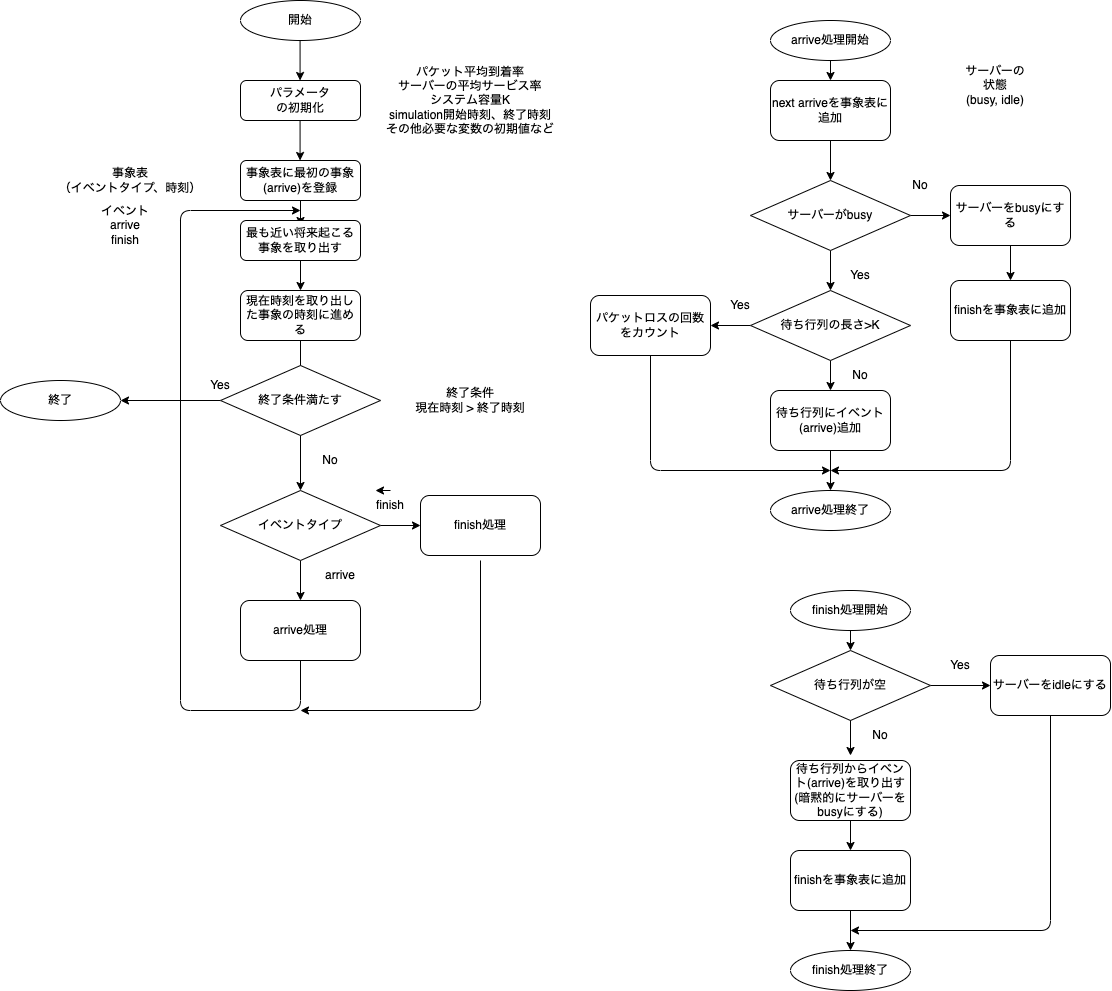

The diagram above was exported from draw.io. Its source (the exported page's mxGraphModel, read from the mxfile embedded in the PNG):
<mxGraphModel dx="1240" dy="1123" grid="1" gridSize="10" guides="1" tooltips="1" connect="1" arrows="1" fold="1" page="1" pageScale="1" pageWidth="850" pageHeight="1100" math="0" shadow="0">
  <root>
    <mxCell id="0" />
    <mxCell id="1" parent="0" />
    <mxCell id="27" value="開始" style="ellipse;whiteSpace=wrap;html=1;strokeColor=default;fillColor=default;" parent="1" vertex="1">
      <mxGeometry x="520" y="120" width="120" height="40" as="geometry" />
    </mxCell>
    <mxCell id="28" value="パラメータ&lt;br&gt;の初期化" style="rounded=1;whiteSpace=wrap;html=1;strokeColor=default;" parent="1" vertex="1">
      <mxGeometry x="520" y="200" width="120" height="40" as="geometry" />
    </mxCell>
    <mxCell id="31" value="" style="edgeStyle=none;html=1;strokeColor=default;" parent="1" source="29" edge="1">
      <mxGeometry relative="1" as="geometry">
        <mxPoint x="580" y="345" as="targetPoint" />
      </mxGeometry>
    </mxCell>
    <mxCell id="29" value="事象表に最初の事象(arrive)を登録" style="rounded=1;whiteSpace=wrap;html=1;strokeColor=default;" parent="1" vertex="1">
      <mxGeometry x="520" y="280" width="120" height="40" as="geometry" />
    </mxCell>
    <mxCell id="33" value="終了" style="ellipse;whiteSpace=wrap;html=1;fillColor=none;" parent="1" vertex="1">
      <mxGeometry x="280" y="500" width="120" height="40" as="geometry" />
    </mxCell>
    <mxCell id="51" value="" style="edgeStyle=none;html=1;strokeColor=default;" parent="1" edge="1">
      <mxGeometry relative="1" as="geometry">
        <mxPoint x="579.57" y="160" as="sourcePoint" />
        <mxPoint x="579.57" y="200.00000000000023" as="targetPoint" />
      </mxGeometry>
    </mxCell>
    <mxCell id="52" value="" style="edgeStyle=none;html=1;strokeColor=default;" parent="1" edge="1">
      <mxGeometry relative="1" as="geometry">
        <mxPoint x="579.5700000000002" y="240" as="sourcePoint" />
        <mxPoint x="579.5700000000002" y="280.0000000000001" as="targetPoint" />
      </mxGeometry>
    </mxCell>
    <mxCell id="59" value="サーバーの状態&lt;br&gt;(busy, idle)" style="text;html=1;align=center;verticalAlign=middle;whiteSpace=wrap;rounded=0;strokeColor=none;" parent="1" vertex="1">
      <mxGeometry x="1240" y="190" width="70" height="30" as="geometry" />
    </mxCell>
    <mxCell id="72" value="パケット平均到着率&lt;br&gt;サーバーの平均サービス率&lt;br&gt;システム容量K&lt;br&gt;simulation開始時刻、終了時刻&lt;br&gt;その他必要な変数の初期値など" style="text;html=1;align=center;verticalAlign=middle;whiteSpace=wrap;rounded=0;strokeColor=none;" parent="1" vertex="1">
      <mxGeometry x="650" y="170" width="200" height="100" as="geometry" />
    </mxCell>
    <mxCell id="74" value="イベント&lt;br&gt;arrive&lt;br&gt;finish" style="text;html=1;align=center;verticalAlign=middle;whiteSpace=wrap;rounded=0;strokeColor=none;" parent="1" vertex="1">
      <mxGeometry x="360" y="325" width="90" height="40" as="geometry" />
    </mxCell>
    <mxCell id="90" value="" style="edgeStyle=none;html=1;strokeColor=default;" parent="1" source="76" target="87" edge="1">
      <mxGeometry relative="1" as="geometry" />
    </mxCell>
    <mxCell id="76" value="最も近い将来起こる事象を取り出す" style="rounded=1;whiteSpace=wrap;html=1;strokeColor=default;" parent="1" vertex="1">
      <mxGeometry x="520" y="340" width="120" height="40" as="geometry" />
    </mxCell>
    <mxCell id="80" value="" style="edgeStyle=none;html=1;strokeColor=default;" parent="1" source="77" target="79" edge="1">
      <mxGeometry relative="1" as="geometry" />
    </mxCell>
    <mxCell id="178" value="" style="edgeStyle=none;html=1;strokeColor=default;" edge="1" parent="1" source="77" target="85">
      <mxGeometry relative="1" as="geometry" />
    </mxCell>
    <mxCell id="77" value="イベントタイプ" style="rhombus;whiteSpace=wrap;html=1;strokeColor=default;" parent="1" vertex="1">
      <mxGeometry x="500" y="610" width="160" height="70" as="geometry" />
    </mxCell>
    <mxCell id="79" value="arrive処理" style="rounded=1;whiteSpace=wrap;html=1;strokeColor=default;" parent="1" vertex="1">
      <mxGeometry x="520" y="720" width="120" height="60" as="geometry" />
    </mxCell>
    <mxCell id="82" value="finish" style="text;html=1;align=center;verticalAlign=middle;whiteSpace=wrap;rounded=0;strokeColor=none;" parent="1" vertex="1">
      <mxGeometry x="640" y="610" width="60" height="30" as="geometry" />
    </mxCell>
    <mxCell id="84" value="事象表&lt;br&gt;（イベントタイプ、時刻）" style="text;html=1;align=center;verticalAlign=middle;whiteSpace=wrap;rounded=0;strokeColor=none;" parent="1" vertex="1">
      <mxGeometry x="320" y="280" width="180" height="40" as="geometry" />
    </mxCell>
    <mxCell id="85" value="finish処理" style="rounded=1;whiteSpace=wrap;html=1;strokeColor=default;" parent="1" vertex="1">
      <mxGeometry x="700" y="615" width="120" height="60" as="geometry" />
    </mxCell>
    <mxCell id="91" value="" style="edgeStyle=none;html=1;entryX=0.5;entryY=0;entryDx=0;entryDy=0;strokeColor=default;" parent="1" source="87" target="77" edge="1">
      <mxGeometry relative="1" as="geometry">
        <mxPoint x="595.7894736842106" y="480" as="targetPoint" />
      </mxGeometry>
    </mxCell>
    <mxCell id="87" value="現在時刻を取り出した事象の時刻に進める" style="rounded=1;whiteSpace=wrap;html=1;strokeColor=default;" parent="1" vertex="1">
      <mxGeometry x="520" y="410" width="120" height="50" as="geometry" />
    </mxCell>
    <mxCell id="92" value="arrive" style="text;html=1;align=center;verticalAlign=middle;whiteSpace=wrap;rounded=0;strokeColor=none;" parent="1" vertex="1">
      <mxGeometry x="590" y="680" width="60" height="30" as="geometry" />
    </mxCell>
    <mxCell id="98" value="Yes" style="text;html=1;align=center;verticalAlign=middle;whiteSpace=wrap;rounded=0;strokeColor=none;" parent="1" vertex="1">
      <mxGeometry x="470" y="490" width="60" height="30" as="geometry" />
    </mxCell>
    <mxCell id="106" value="" style="edgeStyle=none;html=1;strokeColor=default;" parent="1" target="105" edge="1">
      <mxGeometry relative="1" as="geometry">
        <mxPoint x="1110" y="170" as="sourcePoint" />
      </mxGeometry>
    </mxCell>
    <mxCell id="108" value="" style="edgeStyle=none;html=1;strokeColor=default;" parent="1" source="105" target="107" edge="1">
      <mxGeometry relative="1" as="geometry" />
    </mxCell>
    <mxCell id="105" value="next arriveを事象表に追加" style="rounded=1;whiteSpace=wrap;html=1;strokeColor=default;" parent="1" vertex="1">
      <mxGeometry x="1050" y="200" width="120" height="60" as="geometry" />
    </mxCell>
    <mxCell id="115" value="" style="edgeStyle=none;html=1;strokeColor=default;" parent="1" source="107" target="112" edge="1">
      <mxGeometry relative="1" as="geometry" />
    </mxCell>
    <mxCell id="125" value="" style="edgeStyle=none;html=1;strokeColor=default;" parent="1" source="107" target="124" edge="1">
      <mxGeometry relative="1" as="geometry" />
    </mxCell>
    <mxCell id="107" value="サーバーがbusy" style="rhombus;whiteSpace=wrap;html=1;strokeColor=default;" parent="1" vertex="1">
      <mxGeometry x="1030" y="300" width="160" height="70" as="geometry" />
    </mxCell>
    <mxCell id="113" value="" style="edgeStyle=none;html=1;strokeColor=default;" parent="1" source="112" edge="1">
      <mxGeometry relative="1" as="geometry">
        <mxPoint x="990" y="445" as="targetPoint" />
      </mxGeometry>
    </mxCell>
    <mxCell id="119" value="" style="edgeStyle=none;html=1;strokeColor=default;" parent="1" source="112" target="118" edge="1">
      <mxGeometry relative="1" as="geometry" />
    </mxCell>
    <mxCell id="112" value="待ち行列の長さ&amp;gt;K" style="rhombus;whiteSpace=wrap;html=1;strokeColor=default;" parent="1" vertex="1">
      <mxGeometry x="1030" y="410" width="160" height="70" as="geometry" />
    </mxCell>
    <mxCell id="117" value="パケットロスの回数をカウント" style="rounded=1;whiteSpace=wrap;html=1;strokeColor=default;" parent="1" vertex="1">
      <mxGeometry x="870" y="415" width="120" height="60" as="geometry" />
    </mxCell>
    <mxCell id="131" value="" style="edgeStyle=none;html=1;strokeColor=default;" parent="1" source="118" target="130" edge="1">
      <mxGeometry relative="1" as="geometry" />
    </mxCell>
    <mxCell id="118" value="待ち行列にイベント(arrive)追加" style="rounded=1;whiteSpace=wrap;html=1;strokeColor=default;" parent="1" vertex="1">
      <mxGeometry x="1050" y="510" width="120" height="60" as="geometry" />
    </mxCell>
    <mxCell id="120" value="Yes" style="text;html=1;align=center;verticalAlign=middle;whiteSpace=wrap;rounded=0;strokeColor=none;" parent="1" vertex="1">
      <mxGeometry x="990" y="410" width="60" height="30" as="geometry" />
    </mxCell>
    <mxCell id="121" value="No" style="text;html=1;align=center;verticalAlign=middle;whiteSpace=wrap;rounded=0;strokeColor=none;" parent="1" vertex="1">
      <mxGeometry x="1110" y="480" width="60" height="30" as="geometry" />
    </mxCell>
    <mxCell id="122" value="Yes" style="text;html=1;align=center;verticalAlign=middle;whiteSpace=wrap;rounded=0;strokeColor=none;" parent="1" vertex="1">
      <mxGeometry x="1110" y="380" width="60" height="30" as="geometry" />
    </mxCell>
    <mxCell id="123" value="No" style="text;html=1;align=center;verticalAlign=middle;whiteSpace=wrap;rounded=0;strokeColor=none;" parent="1" vertex="1">
      <mxGeometry x="1170" y="290" width="60" height="30" as="geometry" />
    </mxCell>
    <mxCell id="127" value="" style="edgeStyle=none;html=1;strokeColor=default;" parent="1" source="124" target="126" edge="1">
      <mxGeometry relative="1" as="geometry" />
    </mxCell>
    <mxCell id="124" value="サーバーをbusyにする" style="rounded=1;whiteSpace=wrap;html=1;strokeColor=default;" parent="1" vertex="1">
      <mxGeometry x="1230" y="305" width="120" height="60" as="geometry" />
    </mxCell>
    <mxCell id="126" value="finishを事象表に追加" style="rounded=1;whiteSpace=wrap;html=1;strokeColor=default;" parent="1" vertex="1">
      <mxGeometry x="1230" y="400" width="120" height="60" as="geometry" />
    </mxCell>
    <mxCell id="129" value="arrive処理開始" style="ellipse;whiteSpace=wrap;html=1;strokeColor=default;" parent="1" vertex="1">
      <mxGeometry x="1050" y="140" width="120" height="40" as="geometry" />
    </mxCell>
    <mxCell id="130" value="arrive処理終了" style="ellipse;whiteSpace=wrap;html=1;strokeColor=default;" parent="1" vertex="1">
      <mxGeometry x="1050" y="610" width="120" height="40" as="geometry" />
    </mxCell>
    <mxCell id="132" value="" style="edgeStyle=none;html=1;exitX=0.5;exitY=1;exitDx=0;exitDy=0;strokeColor=default;" parent="1" source="117" edge="1">
      <mxGeometry relative="1" as="geometry">
        <mxPoint x="670" y="525" as="sourcePoint" />
        <mxPoint x="1110" y="590" as="targetPoint" />
        <Array as="points">
          <mxPoint x="930" y="590" />
        </Array>
      </mxGeometry>
    </mxCell>
    <mxCell id="133" value="" style="edgeStyle=none;html=1;exitX=0.5;exitY=1;exitDx=0;exitDy=0;strokeColor=default;" parent="1" edge="1">
      <mxGeometry relative="1" as="geometry">
        <mxPoint x="1290" y="460" as="sourcePoint" />
        <mxPoint x="1110" y="590" as="targetPoint" />
        <Array as="points">
          <mxPoint x="1290" y="590" />
        </Array>
      </mxGeometry>
    </mxCell>
    <mxCell id="135" value="" style="edgeStyle=none;html=1;strokeColor=default;" parent="1" edge="1">
      <mxGeometry relative="1" as="geometry">
        <mxPoint x="1130" y="739.9999999999998" as="sourcePoint" />
        <mxPoint x="1130" y="770" as="targetPoint" />
      </mxGeometry>
    </mxCell>
    <mxCell id="139" value="" style="edgeStyle=none;html=1;exitX=1;exitY=0.5;exitDx=0;exitDy=0;strokeColor=default;" parent="1" source="140" edge="1">
      <mxGeometry relative="1" as="geometry">
        <mxPoint x="1270" y="805" as="targetPoint" />
      </mxGeometry>
    </mxCell>
    <mxCell id="140" value="待ち行列が空" style="rhombus;whiteSpace=wrap;html=1;strokeColor=default;" parent="1" vertex="1">
      <mxGeometry x="1050" y="770" width="160" height="70" as="geometry" />
    </mxCell>
    <mxCell id="147" value="Yes" style="text;html=1;align=center;verticalAlign=middle;whiteSpace=wrap;rounded=0;strokeColor=none;" parent="1" vertex="1">
      <mxGeometry x="1210" y="770" width="60" height="30" as="geometry" />
    </mxCell>
    <mxCell id="148" value="No" style="text;html=1;align=center;verticalAlign=middle;whiteSpace=wrap;rounded=0;strokeColor=none;" parent="1" vertex="1">
      <mxGeometry x="1130" y="840" width="60" height="30" as="geometry" />
    </mxCell>
    <mxCell id="151" value="" style="edgeStyle=none;html=1;strokeColor=default;" parent="1" edge="1">
      <mxGeometry relative="1" as="geometry">
        <mxPoint x="1130" y="840" as="sourcePoint" />
        <mxPoint x="1130" y="875" as="targetPoint" />
      </mxGeometry>
    </mxCell>
    <mxCell id="154" value="finish処理開始" style="ellipse;whiteSpace=wrap;html=1;strokeColor=default;" parent="1" vertex="1">
      <mxGeometry x="1070" y="710" width="120" height="40" as="geometry" />
    </mxCell>
    <mxCell id="158" value="サーバーをidleにする" style="rounded=1;whiteSpace=wrap;html=1;strokeColor=default;" parent="1" vertex="1">
      <mxGeometry x="1270" y="775" width="120" height="60" as="geometry" />
    </mxCell>
    <mxCell id="170" value="" style="edgeStyle=none;html=1;strokeColor=default;" parent="1" source="159" edge="1">
      <mxGeometry relative="1" as="geometry">
        <mxPoint x="1130" y="970" as="targetPoint" />
      </mxGeometry>
    </mxCell>
    <mxCell id="159" value="待ち行列からイベント(arrive)を取り出す&lt;br&gt;(暗黙的にサーバーをbusyにする)" style="rounded=1;whiteSpace=wrap;html=1;strokeColor=default;" parent="1" vertex="1">
      <mxGeometry x="1070" y="880" width="120" height="60" as="geometry" />
    </mxCell>
    <mxCell id="164" value="finish処理終了" style="ellipse;whiteSpace=wrap;html=1;strokeColor=default;" parent="1" vertex="1">
      <mxGeometry x="1070" y="1070" width="120" height="40" as="geometry" />
    </mxCell>
    <mxCell id="169" value="" style="edgeStyle=none;html=1;exitX=0.5;exitY=1;exitDx=0;exitDy=0;strokeColor=default;" parent="1" source="172" edge="1">
      <mxGeometry relative="1" as="geometry">
        <mxPoint x="1130" y="1040" as="sourcePoint" />
        <mxPoint x="1130" y="1070" as="targetPoint" />
      </mxGeometry>
    </mxCell>
    <mxCell id="172" value="finishを事象表に追加" style="rounded=1;whiteSpace=wrap;html=1;strokeColor=default;" parent="1" vertex="1">
      <mxGeometry x="1070" y="970" width="120" height="60" as="geometry" />
    </mxCell>
    <mxCell id="173" value="" style="edgeStyle=none;html=1;exitX=0.5;exitY=1;exitDx=0;exitDy=0;strokeColor=default;" parent="1" source="158" edge="1">
      <mxGeometry relative="1" as="geometry">
        <mxPoint x="1300" y="470" as="sourcePoint" />
        <mxPoint x="1130" y="1050" as="targetPoint" />
        <Array as="points">
          <mxPoint x="1330" y="1050" />
        </Array>
      </mxGeometry>
    </mxCell>
    <mxCell id="174" value="終了条件&lt;br&gt;現在時刻 &amp;gt; 終了時刻" style="text;html=1;align=center;verticalAlign=middle;whiteSpace=wrap;rounded=0;strokeColor=none;" parent="1" vertex="1">
      <mxGeometry x="680" y="500" width="140" height="40" as="geometry" />
    </mxCell>
    <mxCell id="175" value="No" style="text;html=1;align=center;verticalAlign=middle;whiteSpace=wrap;rounded=0;strokeColor=none;" parent="1" vertex="1">
      <mxGeometry x="580" y="560" width="60" height="40" as="geometry" />
    </mxCell>
    <mxCell id="184" value="" style="edgeStyle=none;html=1;strokeColor=default;" edge="1" parent="1" source="177" target="33">
      <mxGeometry relative="1" as="geometry" />
    </mxCell>
    <mxCell id="177" value="終了条件満たす" style="rhombus;whiteSpace=wrap;html=1;strokeColor=default;" vertex="1" parent="1">
      <mxGeometry x="500" y="485" width="160" height="70" as="geometry" />
    </mxCell>
    <mxCell id="179" value="" style="endArrow=classic;html=1;exitX=0.5;exitY=1;exitDx=0;exitDy=0;strokeColor=default;" edge="1" parent="1" source="79">
      <mxGeometry width="50" height="50" relative="1" as="geometry">
        <mxPoint x="640" y="590" as="sourcePoint" />
        <mxPoint x="580" y="330" as="targetPoint" />
        <Array as="points">
          <mxPoint x="580" y="830" />
          <mxPoint x="460" y="830" />
          <mxPoint x="460" y="330" />
        </Array>
      </mxGeometry>
    </mxCell>
    <mxCell id="182" value="" style="endArrow=classic;html=1;strokeColor=default;" edge="1" parent="1">
      <mxGeometry width="50" height="50" relative="1" as="geometry">
        <mxPoint x="760" y="680" as="sourcePoint" />
        <mxPoint x="580" y="830" as="targetPoint" />
        <Array as="points">
          <mxPoint x="760" y="830" />
        </Array>
      </mxGeometry>
    </mxCell>
    <mxCell id="187" style="edgeStyle=none;html=1;exitX=0.5;exitY=0;exitDx=0;exitDy=0;entryX=0.25;entryY=0;entryDx=0;entryDy=0;strokeColor=default;" edge="1" parent="1" source="82" target="82">
      <mxGeometry relative="1" as="geometry" />
    </mxCell>
  </root>
</mxGraphModel>